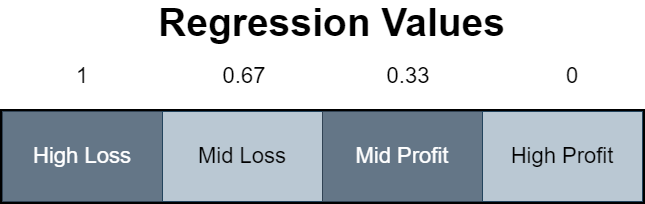

The diagram above was exported from draw.io. Its source (the exported page's mxGraphModel, read from the mxfile embedded in the PNG):
<mxGraphModel dx="1050" dy="581" grid="0" gridSize="10" guides="1" tooltips="1" connect="1" arrows="1" fold="1" page="1" pageScale="1" pageWidth="850" pageHeight="1100" math="0" shadow="0">
  <root>
    <mxCell id="0" />
    <mxCell id="1" parent="0" />
    <mxCell id="cdRNff9sXCEdKrjkBmP0-1" value="" style="rounded=0;whiteSpace=wrap;html=1;strokeWidth=5;" parent="1" vertex="1">
      <mxGeometry x="159" y="246" width="640" height="90" as="geometry" />
    </mxCell>
    <mxCell id="cdRNff9sXCEdKrjkBmP0-2" value="&lt;font style=&quot;font-size: 22px;&quot;&gt;High Loss&lt;/font&gt;" style="rounded=0;whiteSpace=wrap;html=1;fillColor=#647687;strokeColor=#314354;fontColor=#ffffff;" parent="1" vertex="1">
      <mxGeometry x="159" y="246" width="160" height="90" as="geometry" />
    </mxCell>
    <mxCell id="cdRNff9sXCEdKrjkBmP0-4" value="Mid Loss" style="rounded=0;whiteSpace=wrap;html=1;fillColor=#bac8d3;strokeColor=#23445d;fontSize=22;" parent="1" vertex="1">
      <mxGeometry x="319" y="246" width="160" height="90" as="geometry" />
    </mxCell>
    <mxCell id="cdRNff9sXCEdKrjkBmP0-6" value="Mid Profit" style="rounded=0;whiteSpace=wrap;html=1;fillColor=#647687;strokeColor=#314354;fontColor=#ffffff;fontSize=22;" parent="1" vertex="1">
      <mxGeometry x="479" y="246" width="160" height="90" as="geometry" />
    </mxCell>
    <mxCell id="cdRNff9sXCEdKrjkBmP0-7" value="High Profit" style="rounded=0;whiteSpace=wrap;html=1;fillColor=#bac8d3;strokeColor=#23445d;fontSize=22;" parent="1" vertex="1">
      <mxGeometry x="639" y="246" width="160" height="90" as="geometry" />
    </mxCell>
    <mxCell id="cdRNff9sXCEdKrjkBmP0-8" value="0" style="text;html=1;strokeColor=none;fillColor=none;align=center;verticalAlign=middle;whiteSpace=wrap;rounded=0;strokeWidth=5;fontSize=22;" parent="1" vertex="1">
      <mxGeometry x="699" y="196" width="60" height="30" as="geometry" />
    </mxCell>
    <mxCell id="cdRNff9sXCEdKrjkBmP0-9" value="0.33" style="text;html=1;strokeColor=none;fillColor=none;align=center;verticalAlign=middle;whiteSpace=wrap;rounded=0;strokeWidth=5;fontSize=22;" parent="1" vertex="1">
      <mxGeometry x="535" y="196" width="60" height="30" as="geometry" />
    </mxCell>
    <mxCell id="cdRNff9sXCEdKrjkBmP0-10" value="0.67" style="text;html=1;strokeColor=none;fillColor=none;align=center;verticalAlign=middle;whiteSpace=wrap;rounded=0;strokeWidth=5;fontSize=22;" parent="1" vertex="1">
      <mxGeometry x="371" y="196" width="60" height="30" as="geometry" />
    </mxCell>
    <mxCell id="cdRNff9sXCEdKrjkBmP0-11" value="1" style="text;html=1;strokeColor=none;fillColor=none;align=center;verticalAlign=middle;whiteSpace=wrap;rounded=0;strokeWidth=5;fontSize=22;" parent="1" vertex="1">
      <mxGeometry x="209" y="196" width="60" height="30" as="geometry" />
    </mxCell>
    <mxCell id="cdRNff9sXCEdKrjkBmP0-12" value="Regression Values" style="text;html=1;strokeColor=none;fillColor=none;align=center;verticalAlign=middle;whiteSpace=wrap;rounded=0;strokeWidth=5;fontSize=39;fontStyle=1" parent="1" vertex="1">
      <mxGeometry x="278" y="143" width="421" height="30" as="geometry" />
    </mxCell>
  </root>
</mxGraphModel>